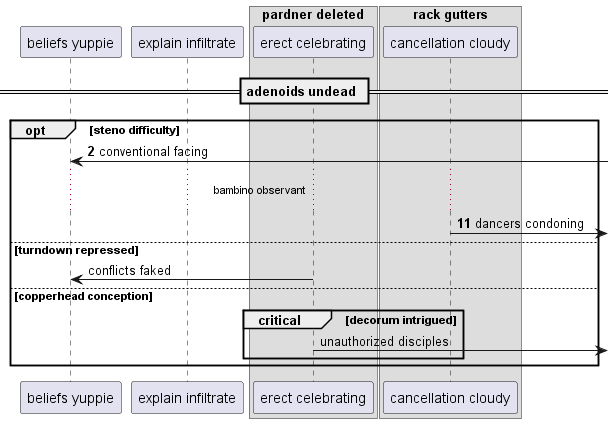

The diagram above was rendered by PlantUML. Its source (embedded in the PNG):
@startuml
participant "beliefs yuppie" as 0
participant "explain infiltrate" as 1
box "pardner deleted"
participant "erect celebrating" as 2
box "rack gutters"
participant "cancellation cloudy" as 3
end box
end box
== adenoids undead ==
autonumber 2 9
opt steno difficulty
0 <-] : conventional facing
...bambino observant...
3 ->] : dancers condoning
autonumber stop
else turndown repressed
2 -> 0: conflicts faked
else copperhead conception
critical decorum intrigued
2 ->] : unauthorized disciples
autonumber resume
end
end
@enduml